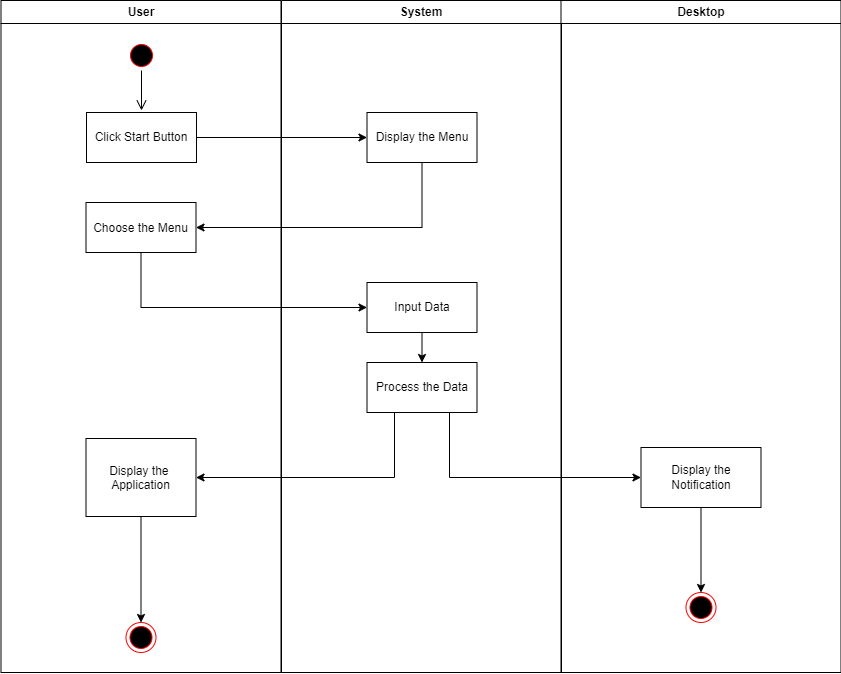

The diagram above was exported from draw.io. Its source (the exported page's mxGraphModel, read from the mxfile embedded in the PNG):
<mxGraphModel dx="1595" dy="768" grid="1" gridSize="10" guides="1" tooltips="1" connect="1" arrows="1" fold="1" page="1" pageScale="1" pageWidth="1169" pageHeight="826" background="none" math="0" shadow="0">
  <root>
    <mxCell id="0" />
    <mxCell id="1" parent="0" />
    <mxCell id="2" value="User" style="swimlane;whiteSpace=wrap" parent="1" vertex="1">
      <mxGeometry x="164.5" y="128" width="280" height="672" as="geometry" />
    </mxCell>
    <mxCell id="5" value="" style="ellipse;shape=startState;fillColor=#000000;strokeColor=#ff0000;" parent="2" vertex="1">
      <mxGeometry x="125.5" y="40" width="30" height="30" as="geometry" />
    </mxCell>
    <mxCell id="6" value="" style="edgeStyle=elbowEdgeStyle;elbow=horizontal;verticalAlign=bottom;endArrow=open;endSize=8;strokeColor=#000000;endFill=1;rounded=0" parent="2" source="5" edge="1">
      <mxGeometry x="100" y="40" as="geometry">
        <mxPoint x="141" y="110" as="targetPoint" />
      </mxGeometry>
    </mxCell>
    <mxCell id="wppGLCjLaxbOmytZYHDK-42" value="Click Start Button" style="html=1;whiteSpace=wrap;" parent="2" vertex="1">
      <mxGeometry x="85.5" y="112" width="110" height="50" as="geometry" />
    </mxCell>
    <mxCell id="8" value="Choose the Menu" style="strokeColor=#000000;" parent="2" vertex="1">
      <mxGeometry x="85" y="202" width="110" height="50" as="geometry" />
    </mxCell>
    <mxCell id="wppGLCjLaxbOmytZYHDK-54" value="" style="ellipse;html=1;shape=endState;fillColor=#000000;strokeColor=#ff0000;" parent="2" vertex="1">
      <mxGeometry x="125" y="622" width="30" height="30" as="geometry" />
    </mxCell>
    <mxCell id="10" value="Display the &#10;Application" style="strokeColor=#000000;" parent="2" vertex="1">
      <mxGeometry x="85" y="438" width="110" height="78" as="geometry" />
    </mxCell>
    <mxCell id="wppGLCjLaxbOmytZYHDK-55" style="edgeStyle=orthogonalEdgeStyle;rounded=0;orthogonalLoop=1;jettySize=auto;html=1;exitX=0.5;exitY=1;exitDx=0;exitDy=0;entryX=0.5;entryY=0;entryDx=0;entryDy=0;" parent="2" source="10" target="wppGLCjLaxbOmytZYHDK-54" edge="1">
      <mxGeometry relative="1" as="geometry" />
    </mxCell>
    <mxCell id="3" value="System" style="swimlane;whiteSpace=wrap" parent="1" vertex="1">
      <mxGeometry x="445" y="128" width="280" height="672" as="geometry" />
    </mxCell>
    <mxCell id="wppGLCjLaxbOmytZYHDK-43" value="Display the Menu" style="html=1;whiteSpace=wrap;" parent="3" vertex="1">
      <mxGeometry x="85.5" y="112" width="110" height="50" as="geometry" />
    </mxCell>
    <mxCell id="wppGLCjLaxbOmytZYHDK-52" style="edgeStyle=orthogonalEdgeStyle;rounded=0;orthogonalLoop=1;jettySize=auto;html=1;exitX=0.5;exitY=1;exitDx=0;exitDy=0;entryX=0.5;entryY=0;entryDx=0;entryDy=0;" parent="3" source="wppGLCjLaxbOmytZYHDK-49" target="wppGLCjLaxbOmytZYHDK-50" edge="1">
      <mxGeometry relative="1" as="geometry" />
    </mxCell>
    <mxCell id="wppGLCjLaxbOmytZYHDK-49" value="Input Data" style="html=1;whiteSpace=wrap;" parent="3" vertex="1">
      <mxGeometry x="85.5" y="282" width="110" height="50" as="geometry" />
    </mxCell>
    <mxCell id="wppGLCjLaxbOmytZYHDK-50" value="Process the Data" style="html=1;whiteSpace=wrap;" parent="3" vertex="1">
      <mxGeometry x="85.5" y="362" width="110" height="50" as="geometry" />
    </mxCell>
    <mxCell id="wppGLCjLaxbOmytZYHDK-44" style="edgeStyle=orthogonalEdgeStyle;rounded=0;orthogonalLoop=1;jettySize=auto;html=1;exitX=1;exitY=0.5;exitDx=0;exitDy=0;entryX=0;entryY=0.5;entryDx=0;entryDy=0;" parent="1" source="wppGLCjLaxbOmytZYHDK-42" target="wppGLCjLaxbOmytZYHDK-43" edge="1">
      <mxGeometry relative="1" as="geometry" />
    </mxCell>
    <mxCell id="wppGLCjLaxbOmytZYHDK-45" style="edgeStyle=orthogonalEdgeStyle;rounded=0;orthogonalLoop=1;jettySize=auto;html=1;exitX=0.5;exitY=1;exitDx=0;exitDy=0;entryX=1;entryY=0.5;entryDx=0;entryDy=0;" parent="1" source="wppGLCjLaxbOmytZYHDK-43" target="8" edge="1">
      <mxGeometry relative="1" as="geometry" />
    </mxCell>
    <mxCell id="wppGLCjLaxbOmytZYHDK-51" style="edgeStyle=orthogonalEdgeStyle;rounded=0;orthogonalLoop=1;jettySize=auto;html=1;exitX=0.5;exitY=1;exitDx=0;exitDy=0;entryX=0;entryY=0.5;entryDx=0;entryDy=0;" parent="1" source="8" target="wppGLCjLaxbOmytZYHDK-49" edge="1">
      <mxGeometry relative="1" as="geometry" />
    </mxCell>
    <mxCell id="m7th-ClPwd_ekVPbHeGW-11" value="Desktop" style="swimlane;whiteSpace=wrap" vertex="1" parent="1">
      <mxGeometry x="724.5" y="128" width="280" height="672" as="geometry" />
    </mxCell>
    <mxCell id="m7th-ClPwd_ekVPbHeGW-29" value="" style="edgeStyle=orthogonalEdgeStyle;rounded=0;orthogonalLoop=1;jettySize=auto;html=1;" edge="1" parent="m7th-ClPwd_ekVPbHeGW-11" source="m7th-ClPwd_ekVPbHeGW-22" target="m7th-ClPwd_ekVPbHeGW-28">
      <mxGeometry relative="1" as="geometry" />
    </mxCell>
    <mxCell id="m7th-ClPwd_ekVPbHeGW-22" value="Display the Notification" style="rounded=0;whiteSpace=wrap;html=1;" vertex="1" parent="m7th-ClPwd_ekVPbHeGW-11">
      <mxGeometry x="80" y="447" width="120" height="60" as="geometry" />
    </mxCell>
    <mxCell id="m7th-ClPwd_ekVPbHeGW-28" value="" style="ellipse;html=1;shape=endState;fillColor=#000000;strokeColor=#ff0000;" vertex="1" parent="m7th-ClPwd_ekVPbHeGW-11">
      <mxGeometry x="125" y="592" width="30" height="30" as="geometry" />
    </mxCell>
    <mxCell id="m7th-ClPwd_ekVPbHeGW-26" style="edgeStyle=orthogonalEdgeStyle;rounded=0;orthogonalLoop=1;jettySize=auto;html=1;exitX=0.25;exitY=1;exitDx=0;exitDy=0;entryX=1;entryY=0.5;entryDx=0;entryDy=0;" edge="1" parent="1" source="wppGLCjLaxbOmytZYHDK-50" target="10">
      <mxGeometry relative="1" as="geometry" />
    </mxCell>
    <mxCell id="m7th-ClPwd_ekVPbHeGW-27" style="edgeStyle=orthogonalEdgeStyle;rounded=0;orthogonalLoop=1;jettySize=auto;html=1;exitX=0.75;exitY=1;exitDx=0;exitDy=0;entryX=0;entryY=0.5;entryDx=0;entryDy=0;" edge="1" parent="1" source="wppGLCjLaxbOmytZYHDK-50" target="m7th-ClPwd_ekVPbHeGW-22">
      <mxGeometry relative="1" as="geometry" />
    </mxCell>
  </root>
</mxGraphModel>